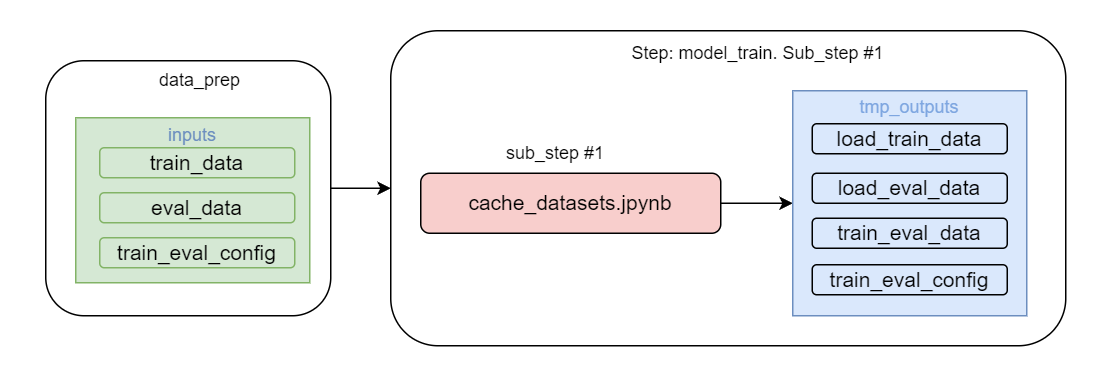

The diagram above was exported from draw.io. Its source (the exported page's mxGraphModel, read from the mxfile embedded in the PNG):
<mxGraphModel dx="1861" dy="466" grid="1" gridSize="10" guides="1" tooltips="1" connect="1" arrows="1" fold="1" page="1" pageScale="1" pageWidth="827" pageHeight="1169" math="0" shadow="0">
  <root>
    <mxCell id="0" />
    <mxCell id="1" parent="0" />
    <mxCell id="1IgsHkyzBs3UZcvLCkG2-3" value="" style="rounded=1;whiteSpace=wrap;html=1;strokeColor=none;" parent="1" vertex="1">
      <mxGeometry x="-280" y="440" width="740" height="250" as="geometry" />
    </mxCell>
    <mxCell id="1IgsHkyzBs3UZcvLCkG2-4" value="" style="rounded=1;whiteSpace=wrap;html=1;" parent="1" vertex="1">
      <mxGeometry x="-20" y="460" width="450" height="210" as="geometry" />
    </mxCell>
    <mxCell id="1IgsHkyzBs3UZcvLCkG2-6" value="Step: model_train. Sub_step #1" style="text;html=1;strokeColor=none;fillColor=none;align=center;verticalAlign=middle;whiteSpace=wrap;rounded=0;" parent="1" vertex="1">
      <mxGeometry x="110" y="460" width="230" height="30" as="geometry" />
    </mxCell>
    <mxCell id="1IgsHkyzBs3UZcvLCkG2-40" style="edgeStyle=orthogonalEdgeStyle;rounded=0;orthogonalLoop=1;jettySize=auto;html=1;entryX=0;entryY=0.5;entryDx=0;entryDy=0;" parent="1" source="1IgsHkyzBs3UZcvLCkG2-10" target="1IgsHkyzBs3UZcvLCkG2-11" edge="1">
      <mxGeometry relative="1" as="geometry" />
    </mxCell>
    <mxCell id="1IgsHkyzBs3UZcvLCkG2-10" value="&lt;font style=&quot;font-size: 14px;&quot;&gt;cache_datasets.jpynb&lt;/font&gt;" style="rounded=1;whiteSpace=wrap;html=1;fillColor=#f8cecc;strokeColor=#000000;strokeWidth=1;" parent="1" vertex="1">
      <mxGeometry y="555" width="200" height="40" as="geometry" />
    </mxCell>
    <mxCell id="1IgsHkyzBs3UZcvLCkG2-11" value="&lt;font style=&quot;font-size: 12px;&quot;&gt;&lt;font color=&quot;#7ea6e0&quot;&gt;&lt;font style=&quot;font-size: 12px;&quot;&gt;tmp_outputs&lt;/font&gt;&lt;br&gt;&lt;br&gt;&lt;br&gt;&lt;br&gt;&lt;br&gt;&lt;br&gt;&lt;br&gt;&lt;br&gt;&lt;br&gt;&lt;/font&gt;&lt;br&gt;&lt;/font&gt;" style="rounded=0;whiteSpace=wrap;html=1;fillColor=#dae8fc;strokeColor=#6c8ebf;" parent="1" vertex="1">
      <mxGeometry x="248" y="500" width="156" height="150" as="geometry" />
    </mxCell>
    <mxCell id="1IgsHkyzBs3UZcvLCkG2-12" value="&lt;font style=&quot;font-size: 14px;&quot;&gt;load_train_data&lt;/font&gt;" style="rounded=1;whiteSpace=wrap;html=1;fillColor=#dae8fc;strokeColor=#000000;strokeWidth=1;" parent="1" vertex="1">
      <mxGeometry x="261" y="522" width="130" height="20" as="geometry" />
    </mxCell>
    <mxCell id="1IgsHkyzBs3UZcvLCkG2-14" value="&lt;font style=&quot;font-size: 14px;&quot;&gt;load_eval_data&lt;/font&gt;" style="rounded=1;whiteSpace=wrap;html=1;fillColor=#dae8fc;strokeColor=#000000;strokeWidth=1;" parent="1" vertex="1">
      <mxGeometry x="261" y="555" width="130" height="20" as="geometry" />
    </mxCell>
    <mxCell id="1IgsHkyzBs3UZcvLCkG2-15" value="&lt;font style=&quot;font-size: 14px;&quot;&gt;train_eval_config&lt;/font&gt;" style="rounded=1;whiteSpace=wrap;html=1;fillColor=#dae8fc;strokeColor=#000000;strokeWidth=1;" parent="1" vertex="1">
      <mxGeometry x="261" y="616" width="130" height="20" as="geometry" />
    </mxCell>
    <mxCell id="1IgsHkyzBs3UZcvLCkG2-32" value="" style="group" parent="1" vertex="1" connectable="0">
      <mxGeometry x="-250" y="478" width="190" height="171" as="geometry" />
    </mxCell>
    <mxCell id="1IgsHkyzBs3UZcvLCkG2-33" value="" style="rounded=1;whiteSpace=wrap;html=1;" parent="1IgsHkyzBs3UZcvLCkG2-32" vertex="1">
      <mxGeometry y="2" width="190" height="170" as="geometry" />
    </mxCell>
    <mxCell id="1IgsHkyzBs3UZcvLCkG2-34" value="&lt;font style=&quot;font-size: 12px;&quot;&gt;&lt;font color=&quot;#6c8ebf&quot;&gt;&lt;font style=&quot;font-size: 12px;&quot;&gt;inputs&lt;/font&gt;&lt;br&gt;&lt;br&gt;&lt;br&gt;&lt;br&gt;&lt;br&gt;&lt;br&gt;&lt;/font&gt;&lt;br&gt;&lt;/font&gt;" style="rounded=0;whiteSpace=wrap;html=1;fillColor=#d5e8d4;strokeColor=#82b366;" parent="1IgsHkyzBs3UZcvLCkG2-32" vertex="1">
      <mxGeometry x="20" y="40" width="156" height="110" as="geometry" />
    </mxCell>
    <mxCell id="1IgsHkyzBs3UZcvLCkG2-35" value="&lt;font style=&quot;font-size: 14px;&quot;&gt;train_data&lt;/font&gt;" style="rounded=1;whiteSpace=wrap;html=1;fillColor=#d5e8d4;strokeColor=#82b366;strokeWidth=1;" parent="1IgsHkyzBs3UZcvLCkG2-32" vertex="1">
      <mxGeometry x="36" y="60" width="130" height="20" as="geometry" />
    </mxCell>
    <mxCell id="1IgsHkyzBs3UZcvLCkG2-36" value="&lt;font style=&quot;font-size: 14px;&quot;&gt;train_eval_config&lt;/font&gt;" style="rounded=1;whiteSpace=wrap;html=1;fillColor=#d5e8d4;strokeColor=#82b366;strokeWidth=1;" parent="1IgsHkyzBs3UZcvLCkG2-32" vertex="1">
      <mxGeometry x="36" y="120" width="130" height="20" as="geometry" />
    </mxCell>
    <mxCell id="1IgsHkyzBs3UZcvLCkG2-37" value="&lt;font style=&quot;font-size: 14px;&quot;&gt;eval_data&lt;/font&gt;" style="rounded=1;whiteSpace=wrap;html=1;fillColor=#d5e8d4;strokeColor=#82b366;strokeWidth=1;" parent="1IgsHkyzBs3UZcvLCkG2-32" vertex="1">
      <mxGeometry x="36" y="90" width="130" height="20" as="geometry" />
    </mxCell>
    <mxCell id="1IgsHkyzBs3UZcvLCkG2-38" value="data_prep" style="text;html=1;strokeColor=none;fillColor=none;align=center;verticalAlign=middle;whiteSpace=wrap;rounded=0;" parent="1IgsHkyzBs3UZcvLCkG2-32" vertex="1">
      <mxGeometry x="73" width="60" height="30" as="geometry" />
    </mxCell>
    <mxCell id="1IgsHkyzBs3UZcvLCkG2-39" style="edgeStyle=orthogonalEdgeStyle;rounded=0;orthogonalLoop=1;jettySize=auto;html=1;entryX=0;entryY=0.5;entryDx=0;entryDy=0;" parent="1" source="1IgsHkyzBs3UZcvLCkG2-33" target="1IgsHkyzBs3UZcvLCkG2-4" edge="1">
      <mxGeometry relative="1" as="geometry" />
    </mxCell>
    <mxCell id="1IgsHkyzBs3UZcvLCkG2-41" value="&lt;font style=&quot;font-size: 14px;&quot;&gt;train_eval_data&lt;/font&gt;" style="rounded=1;whiteSpace=wrap;html=1;fillColor=#dae8fc;strokeColor=#000000;strokeWidth=1;" parent="1" vertex="1">
      <mxGeometry x="261" y="585" width="130" height="20" as="geometry" />
    </mxCell>
    <mxCell id="1IgsHkyzBs3UZcvLCkG2-47" value="sub_step #1" style="text;html=1;strokeColor=none;fillColor=none;align=center;verticalAlign=middle;whiteSpace=wrap;rounded=0;" parent="1" vertex="1">
      <mxGeometry x="50" y="526.5" width="80" height="30" as="geometry" />
    </mxCell>
  </root>
</mxGraphModel>